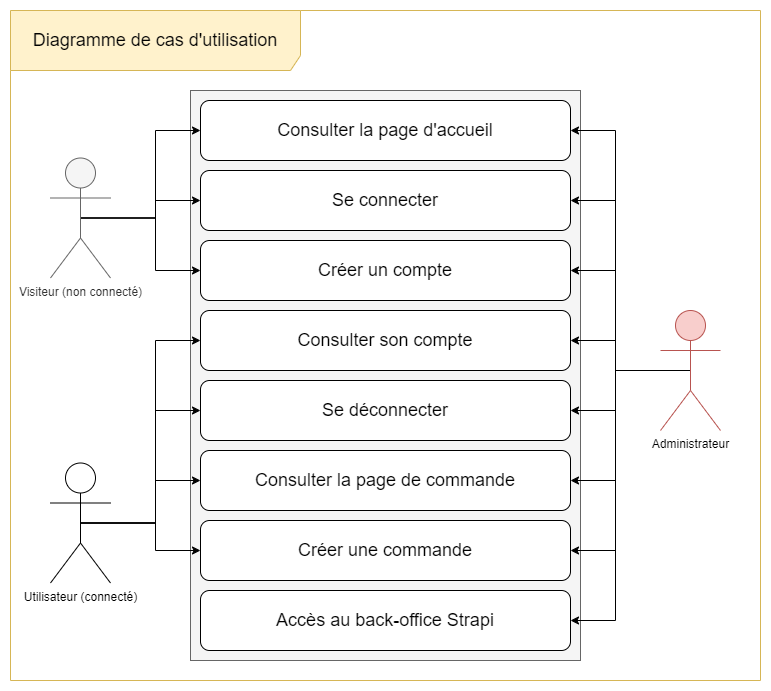

The diagram above was exported from draw.io. Its source (the exported page's mxGraphModel, read from the mxfile embedded in the PNG):
<mxGraphModel dx="1434" dy="772" grid="1" gridSize="10" guides="1" tooltips="1" connect="1" arrows="1" fold="1" page="1" pageScale="1" pageWidth="827" pageHeight="1169" math="0" shadow="0">
  <root>
    <mxCell id="0" />
    <mxCell id="1" parent="0" />
    <mxCell id="zQmZYgTvDAhnELE6BQmO-1" value="" style="rounded=0;whiteSpace=wrap;html=1;fillColor=#f5f5f5;strokeColor=#666666;fontColor=#333333;" vertex="1" parent="1">
      <mxGeometry x="210" y="120" width="390" height="570" as="geometry" />
    </mxCell>
    <mxCell id="zQmZYgTvDAhnELE6BQmO-13" style="edgeStyle=orthogonalEdgeStyle;rounded=0;orthogonalLoop=1;jettySize=auto;html=1;exitX=0.5;exitY=0.5;exitDx=0;exitDy=0;exitPerimeter=0;entryX=1;entryY=0.5;entryDx=0;entryDy=0;" edge="1" parent="1" source="zQmZYgTvDAhnELE6BQmO-2" target="zQmZYgTvDAhnELE6BQmO-5">
      <mxGeometry relative="1" as="geometry" />
    </mxCell>
    <mxCell id="zQmZYgTvDAhnELE6BQmO-14" style="edgeStyle=orthogonalEdgeStyle;rounded=0;orthogonalLoop=1;jettySize=auto;html=1;exitX=0.5;exitY=0.5;exitDx=0;exitDy=0;exitPerimeter=0;entryX=1;entryY=0.5;entryDx=0;entryDy=0;" edge="1" parent="1" source="zQmZYgTvDAhnELE6BQmO-2" target="zQmZYgTvDAhnELE6BQmO-7">
      <mxGeometry relative="1" as="geometry" />
    </mxCell>
    <mxCell id="zQmZYgTvDAhnELE6BQmO-15" style="edgeStyle=orthogonalEdgeStyle;rounded=0;orthogonalLoop=1;jettySize=auto;html=1;exitX=0.5;exitY=0.5;exitDx=0;exitDy=0;exitPerimeter=0;entryX=1;entryY=0.5;entryDx=0;entryDy=0;" edge="1" parent="1" source="zQmZYgTvDAhnELE6BQmO-2" target="zQmZYgTvDAhnELE6BQmO-8">
      <mxGeometry relative="1" as="geometry" />
    </mxCell>
    <mxCell id="zQmZYgTvDAhnELE6BQmO-16" style="edgeStyle=orthogonalEdgeStyle;rounded=0;orthogonalLoop=1;jettySize=auto;html=1;exitX=0.5;exitY=0.5;exitDx=0;exitDy=0;exitPerimeter=0;entryX=1;entryY=0.5;entryDx=0;entryDy=0;" edge="1" parent="1" source="zQmZYgTvDAhnELE6BQmO-2" target="zQmZYgTvDAhnELE6BQmO-6">
      <mxGeometry relative="1" as="geometry" />
    </mxCell>
    <mxCell id="zQmZYgTvDAhnELE6BQmO-17" style="edgeStyle=orthogonalEdgeStyle;rounded=0;orthogonalLoop=1;jettySize=auto;html=1;exitX=0.5;exitY=0.5;exitDx=0;exitDy=0;exitPerimeter=0;entryX=1;entryY=0.5;entryDx=0;entryDy=0;" edge="1" parent="1" source="zQmZYgTvDAhnELE6BQmO-2" target="zQmZYgTvDAhnELE6BQmO-12">
      <mxGeometry relative="1" as="geometry" />
    </mxCell>
    <mxCell id="zQmZYgTvDAhnELE6BQmO-18" style="edgeStyle=orthogonalEdgeStyle;rounded=0;orthogonalLoop=1;jettySize=auto;html=1;exitX=0.5;exitY=0.5;exitDx=0;exitDy=0;exitPerimeter=0;entryX=1;entryY=0.5;entryDx=0;entryDy=0;" edge="1" parent="1" source="zQmZYgTvDAhnELE6BQmO-2" target="zQmZYgTvDAhnELE6BQmO-9">
      <mxGeometry relative="1" as="geometry" />
    </mxCell>
    <mxCell id="zQmZYgTvDAhnELE6BQmO-19" style="edgeStyle=orthogonalEdgeStyle;rounded=0;orthogonalLoop=1;jettySize=auto;html=1;exitX=0.5;exitY=0.5;exitDx=0;exitDy=0;exitPerimeter=0;entryX=1;entryY=0.5;entryDx=0;entryDy=0;" edge="1" parent="1" source="zQmZYgTvDAhnELE6BQmO-2" target="zQmZYgTvDAhnELE6BQmO-10">
      <mxGeometry relative="1" as="geometry" />
    </mxCell>
    <mxCell id="zQmZYgTvDAhnELE6BQmO-20" style="edgeStyle=orthogonalEdgeStyle;rounded=0;orthogonalLoop=1;jettySize=auto;html=1;exitX=0.5;exitY=0.5;exitDx=0;exitDy=0;exitPerimeter=0;entryX=1;entryY=0.5;entryDx=0;entryDy=0;" edge="1" parent="1" source="zQmZYgTvDAhnELE6BQmO-2" target="zQmZYgTvDAhnELE6BQmO-11">
      <mxGeometry relative="1" as="geometry" />
    </mxCell>
    <mxCell id="zQmZYgTvDAhnELE6BQmO-2" value="Administrateur" style="shape=umlActor;verticalLabelPosition=bottom;verticalAlign=top;html=1;outlineConnect=0;fillColor=#f8cecc;strokeColor=#b85450;" vertex="1" parent="1">
      <mxGeometry x="680" y="340" width="60" height="120" as="geometry" />
    </mxCell>
    <mxCell id="zQmZYgTvDAhnELE6BQmO-21" style="edgeStyle=orthogonalEdgeStyle;rounded=0;orthogonalLoop=1;jettySize=auto;html=1;exitX=0.5;exitY=0.5;exitDx=0;exitDy=0;exitPerimeter=0;" edge="1" parent="1" source="zQmZYgTvDAhnELE6BQmO-3" target="zQmZYgTvDAhnELE6BQmO-5">
      <mxGeometry relative="1" as="geometry" />
    </mxCell>
    <mxCell id="zQmZYgTvDAhnELE6BQmO-22" style="edgeStyle=orthogonalEdgeStyle;rounded=0;orthogonalLoop=1;jettySize=auto;html=1;exitX=0.5;exitY=0.5;exitDx=0;exitDy=0;exitPerimeter=0;" edge="1" parent="1" source="zQmZYgTvDAhnELE6BQmO-3" target="zQmZYgTvDAhnELE6BQmO-7">
      <mxGeometry relative="1" as="geometry" />
    </mxCell>
    <mxCell id="zQmZYgTvDAhnELE6BQmO-23" style="edgeStyle=orthogonalEdgeStyle;rounded=0;orthogonalLoop=1;jettySize=auto;html=1;exitX=0.5;exitY=0.5;exitDx=0;exitDy=0;exitPerimeter=0;entryX=0;entryY=0.5;entryDx=0;entryDy=0;" edge="1" parent="1" source="zQmZYgTvDAhnELE6BQmO-3" target="zQmZYgTvDAhnELE6BQmO-8">
      <mxGeometry relative="1" as="geometry" />
    </mxCell>
    <mxCell id="zQmZYgTvDAhnELE6BQmO-3" value="Visiteur (non connecté)" style="shape=umlActor;verticalLabelPosition=bottom;verticalAlign=top;html=1;outlineConnect=0;fillColor=#f5f5f5;fontColor=#333333;strokeColor=#666666;" vertex="1" parent="1">
      <mxGeometry x="70" y="187.5" width="60" height="120" as="geometry" />
    </mxCell>
    <mxCell id="zQmZYgTvDAhnELE6BQmO-24" style="edgeStyle=orthogonalEdgeStyle;rounded=0;orthogonalLoop=1;jettySize=auto;html=1;exitX=0.5;exitY=0.5;exitDx=0;exitDy=0;exitPerimeter=0;entryX=0;entryY=0.5;entryDx=0;entryDy=0;" edge="1" parent="1" source="zQmZYgTvDAhnELE6BQmO-4" target="zQmZYgTvDAhnELE6BQmO-6">
      <mxGeometry relative="1" as="geometry" />
    </mxCell>
    <mxCell id="zQmZYgTvDAhnELE6BQmO-25" style="edgeStyle=orthogonalEdgeStyle;rounded=0;orthogonalLoop=1;jettySize=auto;html=1;exitX=0.5;exitY=0.5;exitDx=0;exitDy=0;exitPerimeter=0;entryX=0;entryY=0.5;entryDx=0;entryDy=0;" edge="1" parent="1" source="zQmZYgTvDAhnELE6BQmO-4" target="zQmZYgTvDAhnELE6BQmO-12">
      <mxGeometry relative="1" as="geometry" />
    </mxCell>
    <mxCell id="zQmZYgTvDAhnELE6BQmO-26" style="edgeStyle=orthogonalEdgeStyle;rounded=0;orthogonalLoop=1;jettySize=auto;html=1;exitX=0.5;exitY=0.5;exitDx=0;exitDy=0;exitPerimeter=0;" edge="1" parent="1" source="zQmZYgTvDAhnELE6BQmO-4" target="zQmZYgTvDAhnELE6BQmO-9">
      <mxGeometry relative="1" as="geometry" />
    </mxCell>
    <mxCell id="zQmZYgTvDAhnELE6BQmO-27" style="edgeStyle=orthogonalEdgeStyle;rounded=0;orthogonalLoop=1;jettySize=auto;html=1;exitX=0.5;exitY=0.5;exitDx=0;exitDy=0;exitPerimeter=0;" edge="1" parent="1" source="zQmZYgTvDAhnELE6BQmO-4" target="zQmZYgTvDAhnELE6BQmO-10">
      <mxGeometry relative="1" as="geometry" />
    </mxCell>
    <mxCell id="zQmZYgTvDAhnELE6BQmO-4" value="Utilisateur (connecté)" style="shape=umlActor;verticalLabelPosition=bottom;verticalAlign=top;html=1;outlineConnect=0;" vertex="1" parent="1">
      <mxGeometry x="70" y="492.5" width="60" height="120" as="geometry" />
    </mxCell>
    <mxCell id="zQmZYgTvDAhnELE6BQmO-5" value="&lt;font style=&quot;font-size: 18px;&quot;&gt;Consulter la page d'accueil&lt;/font&gt;" style="rounded=1;whiteSpace=wrap;html=1;" vertex="1" parent="1">
      <mxGeometry x="220" y="130" width="370" height="60" as="geometry" />
    </mxCell>
    <mxCell id="zQmZYgTvDAhnELE6BQmO-6" value="&lt;font style=&quot;font-size: 18px;&quot;&gt;Consulter son compte&lt;/font&gt;" style="rounded=1;whiteSpace=wrap;html=1;" vertex="1" parent="1">
      <mxGeometry x="220" y="340" width="370" height="60" as="geometry" />
    </mxCell>
    <mxCell id="zQmZYgTvDAhnELE6BQmO-7" value="&lt;font style=&quot;font-size: 18px;&quot;&gt;Se connecter&lt;/font&gt;" style="rounded=1;whiteSpace=wrap;html=1;" vertex="1" parent="1">
      <mxGeometry x="220" y="200" width="370" height="60" as="geometry" />
    </mxCell>
    <mxCell id="zQmZYgTvDAhnELE6BQmO-8" value="&lt;font style=&quot;font-size: 18px;&quot;&gt;Créer un compte&lt;/font&gt;" style="rounded=1;whiteSpace=wrap;html=1;" vertex="1" parent="1">
      <mxGeometry x="220" y="270" width="370" height="60" as="geometry" />
    </mxCell>
    <mxCell id="zQmZYgTvDAhnELE6BQmO-9" value="&lt;font style=&quot;font-size: 18px;&quot;&gt;Consulter la page de commande&lt;/font&gt;" style="rounded=1;whiteSpace=wrap;html=1;" vertex="1" parent="1">
      <mxGeometry x="220" y="480" width="370" height="60" as="geometry" />
    </mxCell>
    <mxCell id="zQmZYgTvDAhnELE6BQmO-10" value="&lt;font style=&quot;font-size: 18px;&quot;&gt;Créer une commande&lt;/font&gt;" style="rounded=1;whiteSpace=wrap;html=1;" vertex="1" parent="1">
      <mxGeometry x="220" y="550" width="370" height="60" as="geometry" />
    </mxCell>
    <mxCell id="zQmZYgTvDAhnELE6BQmO-11" value="&lt;font style=&quot;font-size: 18px;&quot;&gt;Accès au back-office Strapi&lt;/font&gt;" style="rounded=1;whiteSpace=wrap;html=1;" vertex="1" parent="1">
      <mxGeometry x="220" y="620" width="370" height="60" as="geometry" />
    </mxCell>
    <mxCell id="zQmZYgTvDAhnELE6BQmO-12" value="&lt;font style=&quot;font-size: 18px;&quot;&gt;Se déconnecter&lt;/font&gt;" style="rounded=1;whiteSpace=wrap;html=1;" vertex="1" parent="1">
      <mxGeometry x="220" y="410" width="370" height="60" as="geometry" />
    </mxCell>
    <mxCell id="zQmZYgTvDAhnELE6BQmO-29" value="&lt;font style=&quot;font-size: 18px;&quot;&gt;Diagramme de cas d'utilisation&lt;/font&gt;" style="shape=umlFrame;whiteSpace=wrap;html=1;pointerEvents=0;recursiveResize=0;container=1;collapsible=0;width=290;height=60;fillColor=#fff2cc;strokeColor=#d6b656;" vertex="1" parent="1">
      <mxGeometry x="30" y="40" width="750" height="670" as="geometry" />
    </mxCell>
  </root>
</mxGraphModel>